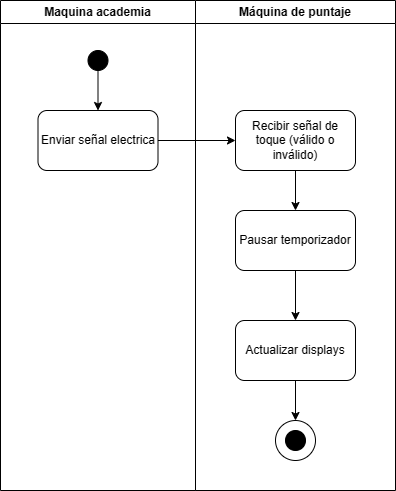

The diagram above was exported from draw.io. Its source (the exported page's mxGraphModel, read from the mxfile embedded in the PNG):
<mxGraphModel dx="1266" dy="746" grid="1" gridSize="10" guides="1" tooltips="1" connect="1" arrows="1" fold="1" page="1" pageScale="1" pageWidth="850" pageHeight="1100" math="0" shadow="0">
  <root>
    <mxCell id="0" />
    <mxCell id="1" parent="0" />
    <mxCell id="2" value="Maquina academia" style="swimlane;whiteSpace=wrap;html=1;startSize=23;" vertex="1" parent="1">
      <mxGeometry x="960" y="120" width="195" height="490" as="geometry" />
    </mxCell>
    <mxCell id="3" value="" style="edgeStyle=orthogonalEdgeStyle;rounded=0;orthogonalLoop=1;jettySize=auto;html=1;" edge="1" parent="2" source="4" target="5">
      <mxGeometry relative="1" as="geometry" />
    </mxCell>
    <mxCell id="4" value="" style="ellipse;whiteSpace=wrap;html=1;aspect=fixed;fillColor=#000000;" vertex="1" parent="2">
      <mxGeometry x="87.5" y="50" width="20" height="20" as="geometry" />
    </mxCell>
    <mxCell id="5" value="Enviar señal electrica" style="rounded=1;whiteSpace=wrap;html=1;" vertex="1" parent="2">
      <mxGeometry x="37.5" y="110" width="120" height="60" as="geometry" />
    </mxCell>
    <mxCell id="6" value="Máquina de puntaje" style="swimlane;whiteSpace=wrap;html=1;" vertex="1" parent="1">
      <mxGeometry x="1155" y="120" width="200" height="490" as="geometry" />
    </mxCell>
    <mxCell id="7" value="" style="edgeStyle=orthogonalEdgeStyle;rounded=0;orthogonalLoop=1;jettySize=auto;html=1;" edge="1" parent="6" source="8" target="12">
      <mxGeometry relative="1" as="geometry" />
    </mxCell>
    <mxCell id="8" value="Pausar temporizador" style="rounded=1;whiteSpace=wrap;html=1;" vertex="1" parent="6">
      <mxGeometry x="40" y="210" width="120" height="60" as="geometry" />
    </mxCell>
    <mxCell id="9" style="edgeStyle=orthogonalEdgeStyle;rounded=0;orthogonalLoop=1;jettySize=auto;html=1;" edge="1" parent="6" source="10" target="8">
      <mxGeometry relative="1" as="geometry" />
    </mxCell>
    <mxCell id="10" value="Recibir señal de toque (válido o inválido)" style="rounded=1;whiteSpace=wrap;html=1;" vertex="1" parent="6">
      <mxGeometry x="40" y="110" width="120" height="60" as="geometry" />
    </mxCell>
    <mxCell id="11" style="edgeStyle=orthogonalEdgeStyle;rounded=0;orthogonalLoop=1;jettySize=auto;html=1;entryX=0.5;entryY=0;entryDx=0;entryDy=0;" edge="1" parent="6" source="12" target="14">
      <mxGeometry relative="1" as="geometry" />
    </mxCell>
    <mxCell id="12" value="Actualizar displays" style="rounded=1;whiteSpace=wrap;html=1;" vertex="1" parent="6">
      <mxGeometry x="40" y="320" width="120" height="60" as="geometry" />
    </mxCell>
    <mxCell id="13" value="" style="group" vertex="1" connectable="0" parent="6">
      <mxGeometry x="80" y="420" width="40" height="40" as="geometry" />
    </mxCell>
    <mxCell id="14" value="" style="ellipse;whiteSpace=wrap;html=1;aspect=fixed;" vertex="1" parent="13">
      <mxGeometry width="40" height="40" as="geometry" />
    </mxCell>
    <mxCell id="15" value="" style="ellipse;whiteSpace=wrap;html=1;aspect=fixed;fillColor=#000000;" vertex="1" parent="13">
      <mxGeometry x="10" y="10" width="20" height="20" as="geometry" />
    </mxCell>
    <mxCell id="16" value="" style="edgeStyle=orthogonalEdgeStyle;rounded=0;orthogonalLoop=1;jettySize=auto;html=1;" edge="1" source="5" target="10" parent="1">
      <mxGeometry relative="1" as="geometry" />
    </mxCell>
  </root>
</mxGraphModel>